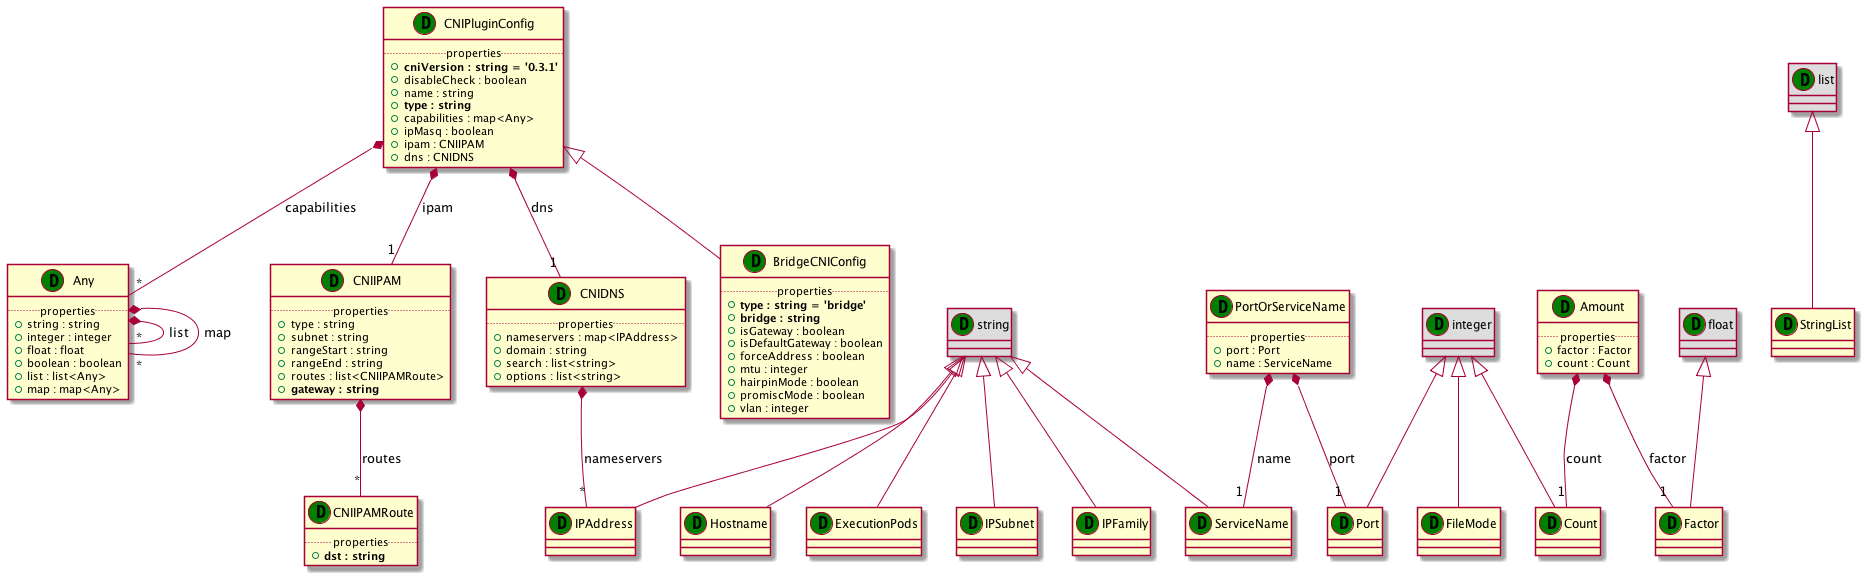

The diagram above was rendered by PlantUML. Its source (embedded in the PNG):
@startuml
set namespaceSeparator none
class "Any" as Any_DT << (D,green) >> {
.. properties ..
+string : string
+integer : integer
+float : float
+boolean : boolean
+list : list<Any>
+map : map<Any>
}
class "list" as list_DT << (D,green) >> #DDDDDD
class "StringList" as StringList_DT << (D,green) >> {
}
class "integer" as integer_DT << (D,green) >> #DDDDDD
class "Count" as Count_DT << (D,green) >> {
}
class "float" as float_DT << (D,green) >> #DDDDDD
class "Factor" as Factor_DT << (D,green) >> {
}
class "Amount" as Amount_DT << (D,green) >> {
.. properties ..
+factor : Factor
+count : Count
}
class "string" as string_DT << (D,green) >> #DDDDDD
class "IPAddress" as IPAddress_DT << (D,green) >> {
}
class "string" as string_DT << (D,green) >> #DDDDDD
class "IPSubnet" as IPSubnet_DT << (D,green) >> {
}
class "string" as string_DT << (D,green) >> #DDDDDD
class "IPFamily" as IPFamily_DT << (D,green) >> {
}
class "integer" as integer_DT << (D,green) >> #DDDDDD
class "Port" as Port_DT << (D,green) >> {
}
class "string" as string_DT << (D,green) >> #DDDDDD
class "ServiceName" as ServiceName_DT << (D,green) >> {
}
class "PortOrServiceName" as PortOrServiceName_DT << (D,green) >> {
.. properties ..
+port : Port
+name : ServiceName
}
class "string" as string_DT << (D,green) >> #DDDDDD
class "Hostname" as Hostname_DT << (D,green) >> {
}
class "integer" as integer_DT << (D,green) >> #DDDDDD
class "FileMode" as FileMode_DT << (D,green) >> {
}
class "string" as string_DT << (D,green) >> #DDDDDD
class "ExecutionPods" as ExecutionPods_DT << (D,green) >> {
}
class "CNIPluginConfig" as CNIPluginConfig_DT << (D,green) >> {
.. properties ..
+<b>cniVersion : string = '0.3.1'
+disableCheck : boolean
+name : string
+<b>type : string
+capabilities : map<Any>
+ipMasq : boolean
+ipam : CNIIPAM
+dns : CNIDNS
}
class "CNIDNS" as CNIDNS_DT << (D,green) >> {
.. properties ..
+nameservers : map<IPAddress>
+domain : string
+search : list<string>
+options : list<string>
}
class "CNIIPAM" as CNIIPAM_DT << (D,green) >> {
.. properties ..
+type : string
+subnet : string
+rangeStart : string
+rangeEnd : string
+routes : list<CNIIPAMRoute>
+<b>gateway : string
}
class "CNIIPAMRoute" as CNIIPAMRoute_DT << (D,green) >> {
.. properties ..
+<b>dst : string
}
class "BridgeCNIConfig" as BridgeCNIConfig_DT << (D,green) >> {
.. properties ..
+<b>type : string = 'bridge'
+<b>bridge : string
+isGateway : boolean
+isDefaultGateway : boolean
+forceAddress : boolean
+mtu : integer
+hairpinMode : boolean
+promiscMode : boolean
+vlan : integer
}
Any_DT *-- "*" Any_DT : list
Any_DT *-- "*" Any_DT : map
list_DT <|-- StringList_DT
integer_DT <|-- Count_DT
float_DT <|-- Factor_DT
Amount_DT *-- "1" Factor_DT : factor
Amount_DT *-- "1" Count_DT : count
string_DT <|-- IPAddress_DT
string_DT <|-- IPSubnet_DT
string_DT <|-- IPFamily_DT
integer_DT <|-- Port_DT
string_DT <|-- ServiceName_DT
PortOrServiceName_DT *-- "1" Port_DT : port
PortOrServiceName_DT *-- "1" ServiceName_DT : name
string_DT <|-- Hostname_DT
integer_DT <|-- FileMode_DT
string_DT <|-- ExecutionPods_DT
CNIPluginConfig_DT *-- "*" Any_DT : capabilities
CNIPluginConfig_DT *-- "1" CNIIPAM_DT : ipam
CNIPluginConfig_DT *-- "1" CNIDNS_DT : dns
CNIDNS_DT *-- "*" IPAddress_DT : nameservers
CNIIPAM_DT *-- "*" CNIIPAMRoute_DT : routes
CNIPluginConfig_DT <|-- BridgeCNIConfig_DT
@enduml